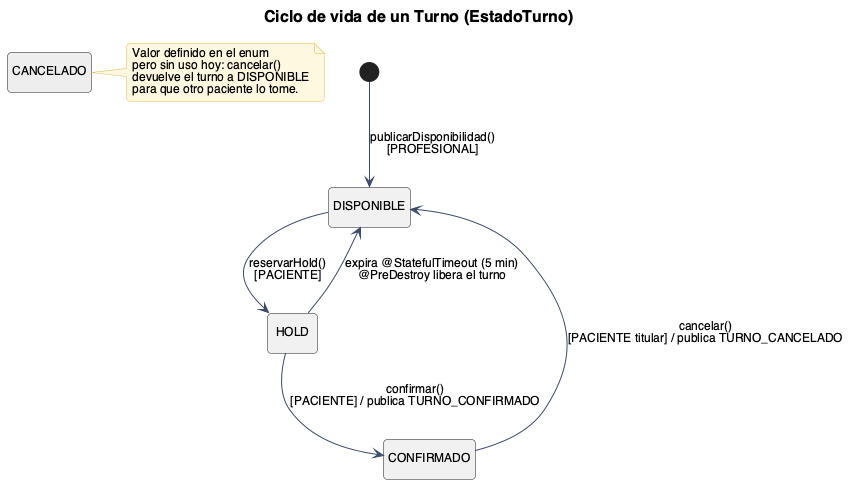

The diagram above was rendered by PlantUML. Its source (embedded in the PNG):
@startuml 06-estados-turno
!include _estilo.iuml
title Ciclo de vida de un Turno (EstadoTurno)
hide empty description

[*] --> DISPONIBLE : publicarDisponibilidad()\n[PROFESIONAL]
DISPONIBLE --> HOLD : reservarHold()\n[PACIENTE]
HOLD --> CONFIRMADO : confirmar()\n[PACIENTE] / publica TURNO_CONFIRMADO
HOLD --> DISPONIBLE : expira @StatefulTimeout (5 min)\n@PreDestroy libera el turno
CONFIRMADO --> DISPONIBLE : cancelar()\n[PACIENTE titular] / publica TURNO_CANCELADO

state CANCELADO #EEEEEE
note right of CANCELADO
  Valor definido en el enum
  pero sin uso hoy: cancelar()
  devuelve el turno a DISPONIBLE
  para que otro paciente lo tome.
end note
@enduml